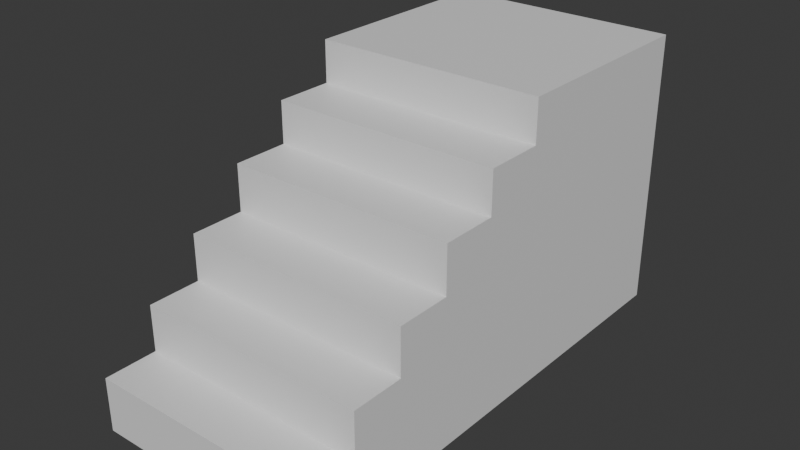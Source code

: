 # Source: stairs.blend  (saved by Blender 5.1.30; exported with 4.5.12 LTS)
import bpy
from mathutils import Matrix  # noqa: F401  (used for matrix-valued properties, if any)

bpy.ops.wm.read_factory_settings(use_empty=True)
scene = bpy.context.scene
scene.name = 'Scene'

# ---- collections
col_collection = bpy.data.collections.new('Collection'); scene.collection.children.link(col_collection)

# ---- materials (node trees are filled in below, after node groups)
mat_material = bpy.data.materials.new('Material')
mat_material.alpha_threshold = 0.0
mat_material.use_backface_culling_lightprobe_volume = False
mat_material.roughness = 0.5
mat_material.line_color = (0.0, 0.0, 0.0, 1.0)

# ---- material node trees
mat_material.use_nodes = True; mat_material.node_tree.nodes.clear()
_N = mat_material.node_tree.nodes; _L = mat_material.node_tree.links
n0 = _N.new('ShaderNodeOutputMaterial'); n0.name = 'Material Output'; n0.location = (200, 100)
n1 = _N.new('ShaderNodeBsdfPrincipled'); n1.name = 'Principled BSDF'; n1.location = (-200, 100)
_L.new(n1.outputs[0], n0.inputs[0])
n0.is_active_output = True

# ---- world
world_world = bpy.data.worlds.new('World'); scene.world = world_world
world_world.use_nodes = True; world_world.node_tree.nodes.clear()
_N = world_world.node_tree.nodes; _L = world_world.node_tree.links
n0 = _N.new('ShaderNodeOutputWorld'); n0.name = 'World Output'; n0.location = (200, 100)
n1 = _N.new('ShaderNodeBackground'); n1.name = 'Background'; n1.location = (-200, 100)
n1.inputs[0].default_value = (0.05088, 0.05088, 0.05088, 1.0)
_L.new(n1.outputs[0], n0.inputs[0])
n0.is_active_output = True
world_world.color = (0.05088, 0.05088, 0.05088)
world_world.sun_shadow_jitter_overblur = 0.0

# ---- meshes
me_cube = bpy.data.meshes.new('Cube')
me_cube.from_pydata([(1.0, -1.0, -1.0), (-1.0, -1.0, -1.0), (-1.0, -1.0, -0.7589), (1.0, -1.0, -0.7589), (-1.0, -0.875, -1.0), (1.0, -0.875, -1.0), (1.0, -0.875, -0.7589), (-1.0, -0.875, -0.7589), (1.0, -0.875, -0.5503), (-1.0, -0.875, -0.5503), (-1.0, -0.6193, -0.7589), (1.0, -0.7497, -1.0), (-1.0, -0.7497, -0.5503), (-1.0, -0.7497, -0.3402), (-1.0, -0.7497, -0.3402), (-1.0, -0.6193, -1.0), (-1.0, -0.7497, -0.5503), (-1.0, -0.7497, -1.0), (-1.0, -0.7497, -0.7589), (1.0, -0.7497, -0.7589), (1.0, -0.7497, -0.5503), (1.0, -0.7497, -0.3402), (-1.0, -0.875, -0.5503), (-1.0, -0.875, -0.7589), (-1.0, -0.7497, -1.0), (-1.0, -0.06447, 0.248), (1.0, -0.6193, -1.0), (-1.0, -0.6193, -0.3402), (-1.0, -0.6193, -0.1288), (-1.0, -0.06447, 0.06041), (-1.0, -0.6193, -1.0), (-1.0, -0.06447, -0.1288), (1.0, -0.6193, -0.7589), (1.0, -0.6193, -0.5503), (1.0, -0.6193, -0.3402), (1.0, -0.6193, -0.1288), (-1.0, -0.06447, -0.3402), (1.0, -0.4851, -1.0), (-1.0, -0.4851, -0.1288), (-1.0, -0.4851, 0.06041), (-1.0, -0.06447, -0.5503), (-1.0, -0.4851, -1.0), (1.0, -0.4851, -0.7589), (1.0, -0.4851, -0.5503), (1.0, -0.4851, -0.3402), (1.0, -0.4851, -0.1288), (1.0, -0.4851, 0.06041), (-1.0, -0.06447, -0.7589), (1.0, -0.3458, -1.0), (-1.0, -0.3458, 0.06041), (-1.0, -0.3458, 0.248), (-1.0, -0.3458, -1.0), (-1.0, -1.0, -0.7589), (1.0, -0.3458, -0.7589), (1.0, -0.3458, -0.5503), (1.0, -0.3458, -0.3402), (1.0, -0.3458, -0.1288), (1.0, -0.3458, 0.06041), (1.0, -0.3458, 0.248), (1.0, -0.06447, -1.0), (1.0, -0.2077, -1.0), (-1.0, -0.2077, 0.248), (-1.0, -0.2077, -1.0), (1.0, -0.2077, -0.7589), (1.0, -0.2077, -0.5503), (1.0, -0.2077, -0.3402), (1.0, -0.2077, -0.1288), (1.0, -0.2077, 0.06041), (1.0, -0.2077, 0.248), (-1.0, -1.0, -1.0), (1.0, -0.06447, -1.0), (-1.0, -0.06447, 0.248), (-1.0, -0.06447, -1.0), (-1.0, -0.875, -1.0), (1.0, -0.06447, -0.7589), (1.0, -0.06447, -0.5503), (1.0, -0.06447, -0.3402), (1.0, -0.06447, -0.1288), (1.0, -0.06447, 0.06041), (1.0, -0.06447, 0.248), (-1.0, -0.6193, -0.5503), (-1.0, -0.6193, -0.3402), (-1.0, -0.4851, -1.0), (-1.0, -0.6193, -0.1288), (-1.0, -0.4851, -0.7589), (-1.0, -0.4851, -0.5503), (-1.0, -0.4851, -0.3402), (-1.0, -0.4851, -0.1288), (-1.0, -0.3458, -1.0), (-1.0, -0.4851, 0.06041), (-1.0, -0.3458, -0.7589), (-1.0, -0.3458, -0.5503), (-1.0, -0.3458, -0.3402), (-1.0, -0.3458, -0.1288), (-1.0, -0.3458, 0.06041), (-1.0, -0.2077, -1.0), (-1.0, -0.3458, 0.248), (-1.0, -0.2077, -0.7589), (-1.0, -0.2077, -0.5503), (-1.0, -0.2077, -0.3402), (-1.0, -0.2077, -0.1288), (-1.0, -0.2077, 0.06041), (-1.0, -0.2077, 0.248), (-1.0, -0.06447, -1.0), (1.0, 0.1541, -1.0), (-1.0, 0.1541, 0.248), (-1.0, 0.1541, 0.248), (-1.0, 0.1541, 0.06041), (-1.0, 0.1541, -0.1288), (-1.0, 0.1541, -0.3402), (-1.0, 0.1541, -0.5503), (-1.0, 0.1541, -0.7589), (1.0, 0.1541, -1.0), (1.0, 0.1541, -0.7589), (1.0, 0.1541, -0.5503), (1.0, 0.1541, -0.3402), (1.0, 0.1541, -0.1288), (1.0, 0.1541, 0.06041), (1.0, 0.1541, 0.248), (-1.0, 0.1541, -1.0)], [], [(13, 12, 20, 21), (4, 5, 0, 1), (20, 12, 9, 8), (5, 6, 3, 0), (0, 3, 2, 1), (28, 38, 87, 83), (72, 62, 95, 103), (19, 20, 8, 6), (11, 19, 6, 5), (17, 11, 5, 4), (85, 86, 92, 91), (30, 26, 11, 17), (86, 87, 93, 92), (26, 32, 19, 11), (32, 33, 20, 19), (33, 34, 21, 20), (87, 89, 94, 93), (15, 10, 84, 82), (10, 80, 85, 84), (12, 13, 14, 16), (50, 61, 102, 96), (16, 14, 81, 80), (73, 23, 18, 24), (44, 45, 35, 34), (43, 44, 34, 33), (42, 43, 33, 32), (37, 42, 32, 26), (23, 22, 16, 18), (41, 37, 26, 30), (69, 52, 23, 73), (80, 81, 86, 85), (81, 83, 87, 86), (24, 18, 10, 15), (49, 50, 96, 94), (7, 9, 22, 23), (18, 16, 80, 10), (51, 48, 37, 41), (48, 53, 42, 37), (53, 54, 43, 42), (54, 55, 44, 43), (55, 56, 45, 44), (56, 57, 46, 45), (41, 30, 15, 82), (4, 1, 69, 73), (2, 7, 23, 52), (67, 68, 58, 57), (66, 67, 57, 56), (65, 66, 56, 55), (64, 65, 55, 54), (63, 64, 54, 53), (60, 63, 53, 48), (57, 58, 50, 49), (62, 60, 48, 51), (34, 35, 28, 27), (105, 71, 61, 68, 79, 118), (62, 51, 88, 95), (38, 39, 89, 87), (1, 2, 52, 69), (13, 27, 81, 14), (68, 61, 50, 58), (13, 21, 34, 27), (72, 70, 60, 62), (39, 46, 57, 49), (70, 74, 63, 60), (74, 75, 64, 63), (75, 76, 65, 64), (76, 77, 66, 65), (77, 78, 67, 66), (78, 79, 68, 67), (70, 72, 103, 59), (17, 4, 73, 24), (39, 49, 94, 89), (30, 17, 24, 15), (104, 70, 59, 112), (39, 38, 45, 46), (117, 118, 79, 78), (116, 117, 78, 77), (115, 116, 77, 76), (114, 115, 76, 75), (113, 114, 75, 74), (104, 113, 74, 70), (7, 6, 8, 9), (9, 12, 16, 22), (6, 7, 2, 3), (61, 71, 25, 102), (27, 28, 83, 81), (51, 41, 82, 88), (38, 28, 35, 45), (84, 85, 91, 90), (82, 84, 90, 88), (94, 96, 102, 101), (93, 94, 101, 100), (92, 93, 100, 99), (91, 92, 99, 98), (90, 91, 98, 97), (88, 90, 97, 95), (119, 112, 59, 103), (101, 102, 25, 29), (100, 101, 29, 31), (99, 100, 31, 36), (98, 99, 36, 40), (97, 98, 40, 47), (95, 97, 47, 103), (71, 105, 106, 25), (112, 119, 111, 110, 109, 108, 107, 106, 105, 118, 117, 116, 115, 114, 113, 104), (36, 31, 108, 109), (31, 29, 107, 108), (29, 25, 106, 107), (103, 47, 111, 119), (47, 40, 110, 111), (40, 36, 109, 110)])
_uv = me_cube.uv_layers.new(name='UVMap')
_uv.uv.foreach_set('vector', [0.4575, 0.03128, 0.4312, 0.03128, 0.4312, 0.7187, 0.4575, 0.7187, 0.125, 0.7344, 0.375, 0.7344, 0.375, 0.75, 0.125, 0.75, 0.4312, 0.7187, 0.4312, 0.03128, 0.4312, 0.01562, 0.4312, 0.7344, 0.375, 0.7344, 0.4051, 0.7344, 0.4051, 0.75, 0.375, 0.75, 0.375, 0.75, 0.4051, 0.75, 0.4051, 1.0, 0.375, 1.0, 0.4839, 0.04759, 0.4839, 0.06436, 0.4839, 0.06436, 0.4839, 0.04759, 0.125, 0.6331, 0.125, 0.651, 0.125, 0.651, 0.125, 0.6331, 0.4051, 0.7187, 0.4312, 0.7187, 0.4312, 0.7344, 0.4051, 0.7344, 0.375, 0.7187, 0.4051, 0.7187, 0.4051, 0.7344, 0.375, 0.7344, 0.125, 0.7187, 0.375, 0.7187, 0.375, 0.7344, 0.125, 0.7344, 0.4312, 0.06436, 0.4575, 0.06436, 0.4575, 0.08178, 0.4312, 0.08178, 0.125, 0.7024, 0.375, 0.7024, 0.375, 0.7187, 0.125, 0.7187, 0.4575, 0.06436, 0.4839, 0.06436, 0.4839, 0.08178, 0.4575, 0.08178, 0.375, 0.7024, 0.4051, 0.7024, 0.4051, 0.7187, 0.375, 0.7187, 0.4051, 0.7024, 0.4312, 0.7024, 0.4312, 0.7187, 0.4051, 0.7187, 0.4312, 0.7024, 0.4575, 0.7024, 0.4575, 0.7187, 0.4312, 0.7187, 0.4839, 0.06436, 0.5076, 0.06436, 0.5076, 0.08178, 0.4839, 0.08178, 0.375, 0.04759, 0.4051, 0.04759, 0.4051, 0.06436, 0.375, 0.06436, 0.4051, 0.04759, 0.4312, 0.04759, 0.4312, 0.06436, 0.4051, 0.06436, 0.4312, 0.03128, 0.4575, 0.03128, 0.4575, 0.03128, 0.4312, 0.03128, 0.531, 0.08178, 0.531, 0.09903, 0.531, 0.09903, 0.531, 0.08178, 0.4312, 0.03128, 0.4575, 0.03128, 0.4575, 0.04759, 0.4312, 0.04759, 0.375, 0.01562, 0.4051, 0.01562, 0.4051, 0.03128, 0.375, 0.03128, 0.4575, 0.6856, 0.4839, 0.6856, 0.4839, 0.7024, 0.4575, 0.7024, 0.4312, 0.6856, 0.4575, 0.6856, 0.4575, 0.7024, 0.4312, 0.7024, 0.4051, 0.6856, 0.4312, 0.6856, 0.4312, 0.7024, 0.4051, 0.7024, 0.375, 0.6856, 0.4051, 0.6856, 0.4051, 0.7024, 0.375, 0.7024, 0.4051, 0.01562, 0.4312, 0.01562, 0.4312, 0.03128, 0.4051, 0.03128, 0.125, 0.6856, 0.375, 0.6856, 0.375, 0.7024, 0.125, 0.7024, 0.375, 0.0, 0.4051, 0.0, 0.4051, 0.01562, 0.375, 0.01562, 0.4312, 0.04759, 0.4575, 0.04759, 0.4575, 0.06436, 0.4312, 0.06436, 0.4575, 0.04759, 0.4839, 0.04759, 0.4839, 0.06436, 0.4575, 0.06436, 0.375, 0.03128, 0.4051, 0.03128, 0.4051, 0.04759, 0.375, 0.04759, 0.5076, 0.08178, 0.531, 0.08178, 0.531, 0.08178, 0.5076, 0.08178, 0.4051, 0.01562, 0.4312, 0.01562, 0.4312, 0.01562, 0.4051, 0.01562, 0.4051, 0.03128, 0.4312, 0.03128, 0.4312, 0.04759, 0.4051, 0.04759, 0.125, 0.6682, 0.375, 0.6682, 0.375, 0.6856, 0.125, 0.6856, 0.375, 0.6682, 0.4051, 0.6682, 0.4051, 0.6856, 0.375, 0.6856, 0.4051, 0.6682, 0.4312, 0.6682, 0.4312, 0.6856, 0.4051, 0.6856, 0.4312, 0.6682, 0.4575, 0.6682, 0.4575, 0.6856, 0.4312, 0.6856, 0.4575, 0.6682, 0.4839, 0.6682, 0.4839, 0.6856, 0.4575, 0.6856, 0.4839, 0.6682, 0.5076, 0.6682, 0.5076, 0.6856, 0.4839, 0.6856, 0.125, 0.6856, 0.125, 0.7024, 0.125, 0.7024, 0.125, 0.6856, 0.125, 0.7344, 0.125, 0.75, 0.125, 0.75, 0.125, 0.7344, 0.4051, 0.0, 0.4051, 0.01562, 0.4051, 0.01562, 0.4051, 0.0, 0.5076, 0.651, 0.531, 0.651, 0.531, 0.6682, 0.5076, 0.6682, 0.4839, 0.651, 0.5076, 0.651, 0.5076, 0.6682, 0.4839, 0.6682, 0.4575, 0.651, 0.4839, 0.651, 0.4839, 0.6682, 0.4575, 0.6682, 0.4312, 0.651, 0.4575, 0.651, 0.4575, 0.6682, 0.4312, 0.6682, 0.4051, 0.651, 0.4312, 0.651, 0.4312, 0.6682, 0.4051, 0.6682, 0.375, 0.651, 0.4051, 0.651, 0.4051, 0.6682, 0.375, 0.6682, 0.5076, 0.6682, 0.531, 0.6682, 0.531, 0.08178, 0.5076, 0.08178, 0.125, 0.651, 0.375, 0.651, 0.375, 0.6682, 0.125, 0.6682, 0.4575, 0.7024, 0.4839, 0.7024, 0.4839, 0.04759, 0.4575, 0.04759, 0.531, 0.1443, 0.531, 0.1169, 0.531, 0.09903, 0.531, 0.651, 0.531, 0.6331, 0.531, 0.6057, 0.125, 0.651, 0.125, 0.6682, 0.125, 0.6682, 0.125, 0.651, 0.4839, 0.06436, 0.5076, 0.06436, 0.5076, 0.06436, 0.4839, 0.06436, 0.375, 1.0, 0.4051, 1.0, 0.4051, 1.0, 0.375, 1.0, 0.4575, 0.03128, 0.4575, 0.04759, 0.4575, 0.04759, 0.4575, 0.03128, 0.531, 0.651, 0.531, 0.09903, 0.531, 0.08178, 0.531, 0.6682, 0.4575, 0.03128, 0.4575, 0.7187, 0.4575, 0.7024, 0.4575, 0.04759, 0.125, 0.6331, 0.375, 0.6331, 0.375, 0.651, 0.125, 0.651, 0.5076, 0.06436, 0.5076, 0.6856, 0.5076, 0.6682, 0.5076, 0.08178, 0.375, 0.6331, 0.4051, 0.6331, 0.4051, 0.651, 0.375, 0.651, 0.4051, 0.6331, 0.4312, 0.6331, 0.4312, 0.651, 0.4051, 0.651, 0.4312, 0.6331, 0.4575, 0.6331, 0.4575, 0.651, 0.4312, 0.651, 0.4575, 0.6331, 0.4839, 0.6331, 0.4839, 0.651, 0.4575, 0.651, 0.4839, 0.6331, 0.5076, 0.6331, 0.5076, 0.651, 0.4839, 0.651, 0.5076, 0.6331, 0.531, 0.6331, 0.531, 0.651, 0.5076, 0.651, 0.375, 0.6331, 0.125, 0.6331, 0.125, 0.6331, 0.375, 0.6331, 0.125, 0.7187, 0.125, 0.7344, 0.125, 0.7344, 0.125, 0.7187, 0.5076, 0.06436, 0.5076, 0.08178, 0.5076, 0.08178, 0.5076, 0.06436, 0.125, 0.7024, 0.125, 0.7187, 0.125, 0.7187, 0.125, 0.7024, 0.375, 0.6057, 0.375, 0.6331, 0.375, 0.6331, 0.375, 0.6057, 0.5076, 0.06436, 0.4839, 0.06436, 0.4839, 0.6856, 0.5076, 0.6856, 0.5076, 0.6057, 0.531, 0.6057, 0.531, 0.6331, 0.5076, 0.6331, 0.4839, 0.6057, 0.5076, 0.6057, 0.5076, 0.6331, 0.4839, 0.6331, 0.4575, 0.6057, 0.4839, 0.6057, 0.4839, 0.6331, 0.4575, 0.6331, 0.4312, 0.6057, 0.4575, 0.6057, 0.4575, 0.6331, 0.4312, 0.6331, 0.4051, 0.6057, 0.4312, 0.6057, 0.4312, 0.6331, 0.4051, 0.6331, 0.375, 0.6057, 0.4051, 0.6057, 0.4051, 0.6331, 0.375, 0.6331, 0.4051, 0.01562, 0.4051, 0.7344, 0.4312, 0.7344, 0.4312, 0.01562, 0.4312, 0.01562, 0.4312, 0.03128, 0.4312, 0.03128, 0.4312, 0.01562, 0.4051, 0.7344, 0.4051, 0.01562, 0.4051, 0.0, 0.4051, 0.75, 0.531, 0.09903, 0.531, 0.1169, 0.531, 0.1169, 0.531, 0.09903, 0.4575, 0.04759, 0.4839, 0.04759, 0.4839, 0.04759, 0.4575, 0.04759, 0.125, 0.6682, 0.125, 0.6856, 0.125, 0.6856, 0.125, 0.6682, 0.4839, 0.06436, 0.4839, 0.04759, 0.4839, 0.7024, 0.4839, 0.6856, 0.4051, 0.06436, 0.4312, 0.06436, 0.4312, 0.08178, 0.4051, 0.08178, 0.375, 0.06436, 0.4051, 0.06436, 0.4051, 0.08178, 0.375, 0.08178, 0.5076, 0.08178, 0.531, 0.08178, 0.531, 0.09903, 0.5076, 0.09903, 0.4839, 0.08178, 0.5076, 0.08178, 0.5076, 0.09903, 0.4839, 0.09903, 0.4575, 0.08178, 0.4839, 0.08178, 0.4839, 0.09903, 0.4575, 0.09903, 0.4312, 0.08178, 0.4575, 0.08178, 0.4575, 0.09903, 0.4312, 0.09903, 0.4051, 0.08178, 0.4312, 0.08178, 0.4312, 0.09903, 0.4051, 0.09903, 0.375, 0.08178, 0.4051, 0.08178, 0.4051, 0.09903, 0.375, 0.09903, 0.125, 0.6057, 0.375, 0.6057, 0.375, 0.6331, 0.125, 0.6331, 0.5076, 0.09903, 0.531, 0.09903, 0.531, 0.1169, 0.5076, 0.1169, 0.4839, 0.09903, 0.5076, 0.09903, 0.5076, 0.1169, 0.4839, 0.1169, 0.4575, 0.09903, 0.4839, 0.09903, 0.4839, 0.1169, 0.4575, 0.1169, 0.4312, 0.09903, 0.4575, 0.09903, 0.4575, 0.1169, 0.4312, 0.1169, 0.4051, 0.09903, 0.4312, 0.09903, 0.4312, 0.1169, 0.4051, 0.1169, 0.375, 0.09903, 0.4051, 0.09903, 0.4051, 0.1169, 0.375, 0.1169, 0.531, 0.1169, 0.531, 0.1443, 0.531, 0.1443, 0.531, 0.1169, 0.375, 0.6057, 0.375, 0.1443, 0.4051, 0.1443, 0.4312, 0.1443, 0.4575, 0.1443, 0.4839, 0.1443, 0.5076, 0.1443, 0.531, 0.1443, 0.531, 0.1443, 0.531, 0.6057, 0.5076, 0.6057, 0.4839, 0.6057, 0.4575, 0.6057, 0.4312, 0.6057, 0.4051, 0.6057, 0.375, 0.6057, 0.4575, 0.1169, 0.4839, 0.1169, 0.4839, 0.1443, 0.4575, 0.1443, 0.4839, 0.1169, 0.5076, 0.1169, 0.5076, 0.1443, 0.4839, 0.1443, 0.5076, 0.1169, 0.531, 0.1169, 0.531, 0.1443, 0.5076, 0.1443, 0.375, 0.1169, 0.4051, 0.1169, 0.4051, 0.1443, 0.375, 0.1443, 0.4051, 0.1169, 0.4312, 0.1169, 0.4312, 0.1443, 0.4051, 0.1443, 0.4312, 0.1169, 0.4575, 0.1169, 0.4575, 0.1443, 0.4312, 0.1443])
me_cube.materials.append(mat_material)
me_cube.use_mirror_vertex_groups = False
me_cube.update()

# ---- objects
ob_cube = bpy.data.objects.new('Cube', me_cube)

# ---- transforms, parenting, visibility, modifiers, constraints
ob_cube.location = (0.0, 0.0, 2.788)
ob_cube.scale = (1.403, 5.122, 2.701)
ob_cube.lock_rotations_4d = False
ob_cube.empty_display_type = 'ARROWS'
ob_cube.lineart.crease_threshold = 0.0

# ---- collection membership
col_collection.objects.link(ob_cube)

# ---- scene / render settings (as saved in the file)
scene.frame_start = 1; scene.frame_end = 250; scene.frame_set(1)
scene.render.engine = 'BLENDER_EEVEE_NEXT'
scene.render.bake_bias = 0.0
scene.render.bake_samples = 0
scene.cycles.sampling_pattern = 'TABULATED_SOBOL'
scene.eevee.use_volume_custom_range = False
bpy.context.view_layer.update()

# ---- added for rendering (the .blend has no active camera and no usable light): camera, sun
cam_auto = bpy.data.cameras.new('AutoCamera')
cam_auto.lens = 50.0
cam_auto.sensor_width = 36.0
cam_auto.clip_end = 1000.0
ob_auto_camera = bpy.data.objects.new('AutoCamera', cam_auto)
scene.collection.objects.link(ob_auto_camera)
ob_auto_camera.location = (6.81107, -10.3399, 7.22107)
ob_auto_camera.rotation_euler = (1.09748, -7.21219e-08, 0.694738)
scene.camera = ob_auto_camera
light_auto_sun = bpy.data.lights.new('AutoSun', 'SUN')
light_auto_sun.energy = 3.0
light_auto_sun.angle = 0.0523599
ob_auto_sun = bpy.data.objects.new('AutoSun', light_auto_sun)
scene.collection.objects.link(ob_auto_sun)
ob_auto_sun.rotation_euler = (0.872665, 0.174533, 0.523599)
bpy.context.view_layer.update()
